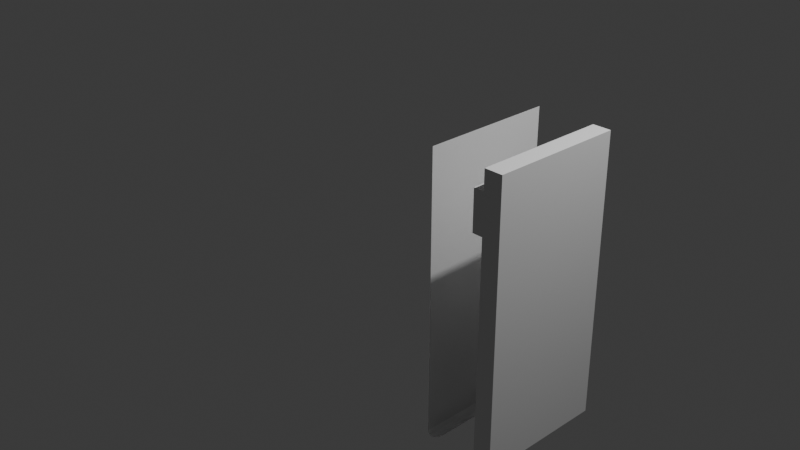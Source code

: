 # Source: pixel6.blend  (saved by Blender 4.0.36; exported with 4.5.12 LTS)
import bpy
from mathutils import Matrix  # noqa: F401  (used for matrix-valued properties, if any)

bpy.ops.wm.read_factory_settings(use_empty=True)
scene = bpy.context.scene
scene.name = 'Scene'

# ---- collections
col_models = bpy.data.collections.new('Models'); scene.collection.children.link(col_models)
col_references = bpy.data.collections.new('References'); scene.collection.children.link(col_references)

# ---- world
world_world = bpy.data.worlds.new('World'); scene.world = world_world
world_world.use_nodes = True; world_world.node_tree.nodes.clear()
_N = world_world.node_tree.nodes; _L = world_world.node_tree.links
n0 = _N.new('ShaderNodeOutputWorld'); n0.name = 'World Output'; n0.location = (300, 300)
n1 = _N.new('ShaderNodeBackground'); n1.name = 'Background'; n1.location = (10, 300)
n1.inputs[0].default_value = (0.05088, 0.05088, 0.05088, 1.0)
_L.new(n1.outputs[0], n0.inputs[0])
n0.is_active_output = True
world_world.color = (0.05088, 0.05088, 0.05088)
world_world.use_sun_shadow = False
world_world.sun_shadow_jitter_overblur = 0.0

# ---- cameras
cam_camera = bpy.data.cameras.new('Camera')
cam_camera.clip_end = 100.0
cam_camera.ortho_scale = 7.314

# ---- lights
light_light = bpy.data.lights.new('Light', 'POINT')
light_light.transmission_factor = 0.0
light_light.use_soft_falloff = False
light_light.energy = 1000.0
light_light.shadow_soft_size = 0.1
light_light.shadow_maximum_resolution = 0.006
light_light.use_absolute_resolution = True

# ---- meshes
me_plane_001 = bpy.data.meshes.new('Plane.001')
me_plane_001.from_pydata([(-1.473, -0.9725, 2.198), (1.406, -0.9771, 2.198), (-1.478, 0.3861, 2.198), (1.406, 0.3861, 2.198), (-1.284, -0.9748, 2.198), (-1.284, -0.9748, 2.198), (-1.287, 0.3861, 2.198), (-0.8829, -0.9759, 2.198), (-0.8843, 0.3861, 2.198), (-1.473, -0.9725, 2.014), (1.406, -0.9771, 2.005), (-1.478, 0.3861, 2.014), (1.406, 0.3861, 2.005), (-1.287, -0.9748, 2.014), (-1.287, -0.9748, 2.014), (-1.289, 0.3861, 2.014), (-0.885, -0.9759, 2.014), (-0.8864, 0.3861, 2.014), (-1.288, -0.9748, 1.975), (-1.288, -0.9748, 1.975), (-1.29, 0.3861, 1.975), (-0.8861, -0.9759, 1.975), (-0.8875, 0.3861, 1.975)], [(3, 8), (4, 7), (6, 2), (1, 3), (8, 6), (12, 17), (15, 11), (10, 12), (14, 19), (3, 12)], [(17, 15, 20, 22), (13, 16, 21, 18), (18, 21, 22, 20), (0, 2, 11, 9, 13, 4), (1, 10, 16, 7)])
_uv = me_plane_001.uv_layers.new(name='UVMap')
_uv.uv.foreach_set('vector', [0.0, 0.0, 0.0, 0.0, 0.0, 0.0, 0.0, 0.0, 0.0, 0.0, 0.0, 0.0, 0.0, 0.0, 0.0, 0.0, 0.0, 0.0, 0.0, 0.0, 0.0, 0.0, 0.0, 0.0, 0.0, 0.0, 0.0, 0.0, 0.0, 0.0, 0.0, 0.0, 0.0, 0.0, 0.0, 0.0, 0.0, 0.0, 0.0, 0.0, 0.0, 0.0, 0.0, 0.0])
me_plane_001.update()
me_cube_001 = bpy.data.meshes.new('Cube.001')
me_cube_001.from_pydata([(-8.303, -0.9979, -1.0), (-8.303, -0.9979, 1.0), (-8.303, 0.3683, -1.0), (-8.303, 0.3683, 1.0), (-6.303, -0.9979, -1.0), (-6.303, -0.9979, 1.0), (-6.303, 0.3683, -1.0), (-6.303, 0.3683, 1.0), (-8.303, -0.9979, 0.579), (-8.303, 0.3683, 0.579), (-6.303, 0.3683, 0.579), (-6.303, -0.9979, 0.579), (-8.303, -0.9979, 0.8605), (-8.303, 0.3683, 0.8605), (-6.303, 0.3683, 0.8605), (-6.303, -0.9979, 0.8605), (-6.303, -0.3662, 0.579), (-6.303, -0.3662, 0.579), (-6.303, -0.3662, 0.579), (-6.711, 0.3683, 0.8605), (-6.711, 0.3683, 0.579), (-5.166, 0.3683, 0.8605), (-5.166, 0.3683, 0.579), (-5.166, -0.9979, 0.8605), (-5.166, -0.9979, 0.579), (-6.711, -0.9979, 0.579), (-6.711, -0.9979, 0.8605)], [(11, 16), (16, 17), (17, 18)], [(8, 12, 1, 3, 13, 9, 2, 0), (13, 3, 7, 14), (14, 7, 5, 15), (15, 5, 1, 12), (2, 6, 4, 0), (7, 3, 1, 5), (4, 11, 8, 0), (6, 10, 11, 4), (2, 9, 10, 6), (11, 10, 22, 24), (12, 8, 25, 26), (15, 12, 26, 23), (24, 23, 26, 25), (22, 21, 23, 24), (20, 19, 21, 22), (14, 15, 23, 21), (9, 13, 19, 20), (10, 9, 20, 22), (8, 11, 24, 25), (13, 14, 21, 19)])
_uv = me_cube_001.uv_layers.new(name='UVMap')
_uv.uv.foreach_set('vector', [0.5709, 0.0, 0.5979, 0.0, 0.625, 0.0, 0.625, 0.25, 0.5979, 0.25, 0.5709, 0.25, 0.375, 0.25, 0.375, 0.0, 0.5979, 0.25, 0.625, 0.25, 0.625, 0.5, 0.5979, 0.5, 0.5979, 0.5, 0.625, 0.5, 0.625, 0.75, 0.5979, 0.75, 0.5979, 0.75, 0.625, 0.75, 0.625, 1.0, 0.5979, 1.0, 0.125, 0.5, 0.375, 0.5, 0.375, 0.75, 0.125, 0.75, 0.625, 0.5, 0.875, 0.5, 0.875, 0.75, 0.625, 0.75, 0.375, 0.75, 0.5709, 0.75, 0.5709, 1.0, 0.375, 1.0, 0.375, 0.5, 0.5709, 0.5, 0.5709, 0.75, 0.375, 0.75, 0.375, 0.25, 0.5709, 0.25, 0.5709, 0.5, 0.375, 0.5, 0.5709, 0.75, 0.5709, 0.5, 0.5709, 0.5, 0.5709, 0.75, 0.5979, 0.0, 0.5709, 0.0, 0.5709, 0.0, 0.5979, 0.0, 0.5979, 0.75, 0.5979, 1.0, 0.5979, 1.0, 0.5979, 0.75, 0.5709, 0.75, 0.5979, 0.75, 0.5979, 1.0, 0.5709, 1.0, 0.5709, 0.5, 0.5979, 0.5, 0.5979, 0.75, 0.5709, 0.75, 0.5709, 0.25, 0.5979, 0.25, 0.5979, 0.5, 0.5709, 0.5, 0.5979, 0.5, 0.5979, 0.75, 0.5979, 0.75, 0.5979, 0.5, 0.5709, 0.25, 0.5979, 0.25, 0.5979, 0.25, 0.5709, 0.25, 0.5709, 0.5, 0.5709, 0.25, 0.5709, 0.25, 0.5709, 0.5, 0.5709, 1.0, 0.5709, 0.75, 0.5709, 0.75, 0.5709, 1.0, 0.5979, 0.25, 0.5979, 0.5, 0.5979, 0.5, 0.5979, 0.25])
me_cube_001.update()
me_plane_002 = bpy.data.meshes.new('Plane.002')
me_plane_002.from_pydata([(1.415, -2.285, -3.086), (1.417, -0.9491, -3.088), (1.424, -0.9478, -0.2166), (1.424, -2.285, -0.2238), (1.424, -0.9478, -0.2263), (1.424, -2.285, -0.2238), (1.415, -2.285, -3.089), (1.424, -2.285, -0.214), (1.446, -2.298, -3.108), (1.448, -0.9365, -3.106), (1.424, -0.9478, -0.2263), (1.424, -2.285, -0.2238), (1.424, -2.285, -0.2238), (1.424, -2.285, -0.2238), (1.424, -2.285, -0.2238), (1.424, -2.285, -0.2238), (1.483, -2.294, -3.116), (1.485, -0.9404, -3.114), (1.52, -2.278, -3.111), (1.522, -0.9607, -3.11), (1.578, -2.222, -3.067), (1.58, -1.021, -3.066), (1.549, -2.254, -3.095), (1.551, -0.9864, -3.094)], [], [(0, 3, 2, 1), (2, 3, 5, 4), (3, 0, 6, 7), (0, 1, 9, 8), (4, 5, 11, 10), (5, 3, 12, 13), (3, 7, 15, 14), (8, 9, 17, 16), (16, 17, 19, 18), (22, 23, 21, 20), (18, 19, 23, 22)])
_uv = me_plane_002.uv_layers.new(name='UVMap')
_uv.uv.foreach_set('vector', [0.0, 0.0, 0.0, 0.0, 0.0, 0.0, 0.0, 0.0, 0.0, 0.0, 0.0, 0.0, 0.0, 0.0, 0.0, 0.0, 0.0, 0.0, 0.0, 0.0, 0.0, 0.0, 0.0, 0.0, 0.0, 0.0, 0.0, 0.0, 0.0, 0.0, 0.0, 0.0, 0.0, 0.0, 0.0, 0.0, 0.0, 0.0, 0.0, 0.0, 0.0, 0.0, 0.0, 0.0, 0.0, 0.0, 0.0, 0.0, 0.0, 0.0, 0.0, 0.0, 0.0, 0.0, 0.0, 0.0, 0.0, 0.0, 0.0, 0.0, 0.0, 0.0, 0.0, 0.0, 0.0, 0.0, 0.0, 0.0, 0.0, 0.0, 0.0, 0.0, 0.0, 0.0, 0.0, 0.0, 0.0, 0.0, 0.0, 0.0, 0.0, 0.0, 0.0, 0.0, 0.0, 0.0, 0.0, 0.0])
me_plane_002.update()

# ---- objects
ob_camera = bpy.data.objects.new('Camera', cam_camera)
ob_light = bpy.data.objects.new('Light', light_light)
ob_curve_guide = bpy.data.objects.new('Curve Guide', me_plane_001)
ob_3d_blockout = bpy.data.objects.new('3D blockout', me_cube_001)
ob_plane = bpy.data.objects.new('Plane', me_plane_002)
ob_empty = bpy.data.objects.new('Empty', None)
ob_empty_002 = bpy.data.objects.new('Empty.002', None)
ob_empty_004 = bpy.data.objects.new('Empty.004', None)

# ---- transforms, parenting, visibility, modifiers, constraints
ob_camera.location = (7.359, -6.926, 4.958)
ob_camera.rotation_euler = (1.109, 0.0, 0.8149)
ob_camera.lock_rotations_4d = False
ob_camera.empty_display_type = 'ARROWS'
ob_camera.color = (0.0, 0.0, 0.0, 0.0)
ob_camera.display_type = 'WIRE'
ob_camera.lineart.crease_threshold = 0.0
ob_light.location = (4.076, 1.005, 5.904)
ob_light.rotation_euler = (0.6503, 0.05522, 1.866)
ob_light.lock_rotations_4d = False
ob_light.empty_display_type = 'ARROWS'
ob_light.color = (0.0, 0.0, 0.0, 0.0)
ob_light.lineart.crease_threshold = 0.0
ob_curve_guide.location = (0.0, 0.0, 0.0)
ob_curve_guide.rotation_euler = (0.0, 1.571, 0.0)
ob_curve_guide.display_type = 'WIRE'
ob_3d_blockout.location = (1.427, -0.6126, 0.04638)
ob_3d_blockout.rotation_euler = (0.0, 0.0, 3.142)
ob_3d_blockout.scale = (0.0933, 1.0, 1.444)
ob_plane.location = (0.0, 1.322, 1.716)
ob_empty.location = (-0.1558, -0.5865, -2.354)
ob_empty.rotation_euler = (0.0, -0.0, 1.571)
ob_empty.empty_display_type = 'IMAGE'
ob_empty.empty_display_size = 5.0
ob_empty_002.location = (0.0, 9.14, -0.1653)
ob_empty_002.rotation_euler = (1.571, 0.0, 0.0)
ob_empty_002.empty_display_type = 'IMAGE'
ob_empty_002.empty_display_size = 5.0
ob_empty_004.location = (-4.38, 0.0, -0.1688)
ob_empty_004.rotation_euler = (4.712, -3.142, 1.571)
ob_empty_004.empty_display_type = 'IMAGE'
ob_empty_004.empty_display_size = 5.0

# ---- collection membership
scene.collection.objects.link(ob_camera)
scene.collection.objects.link(ob_light)
col_models.objects.link(ob_curve_guide)
col_models.objects.link(ob_3d_blockout)
col_models.objects.link(ob_plane)
col_references.objects.link(ob_empty)
col_references.objects.link(ob_empty_002)
col_references.objects.link(ob_empty_004)

# ---- scene / render settings (as saved in the file)
scene.camera = ob_camera
scene.frame_start = 1; scene.frame_end = 250; scene.frame_set(1)
scene.render.engine = 'BLENDER_EEVEE_NEXT'
scene.cycles.sampling_pattern = 'TABULATED_SOBOL'
bpy.context.view_layer.update()
